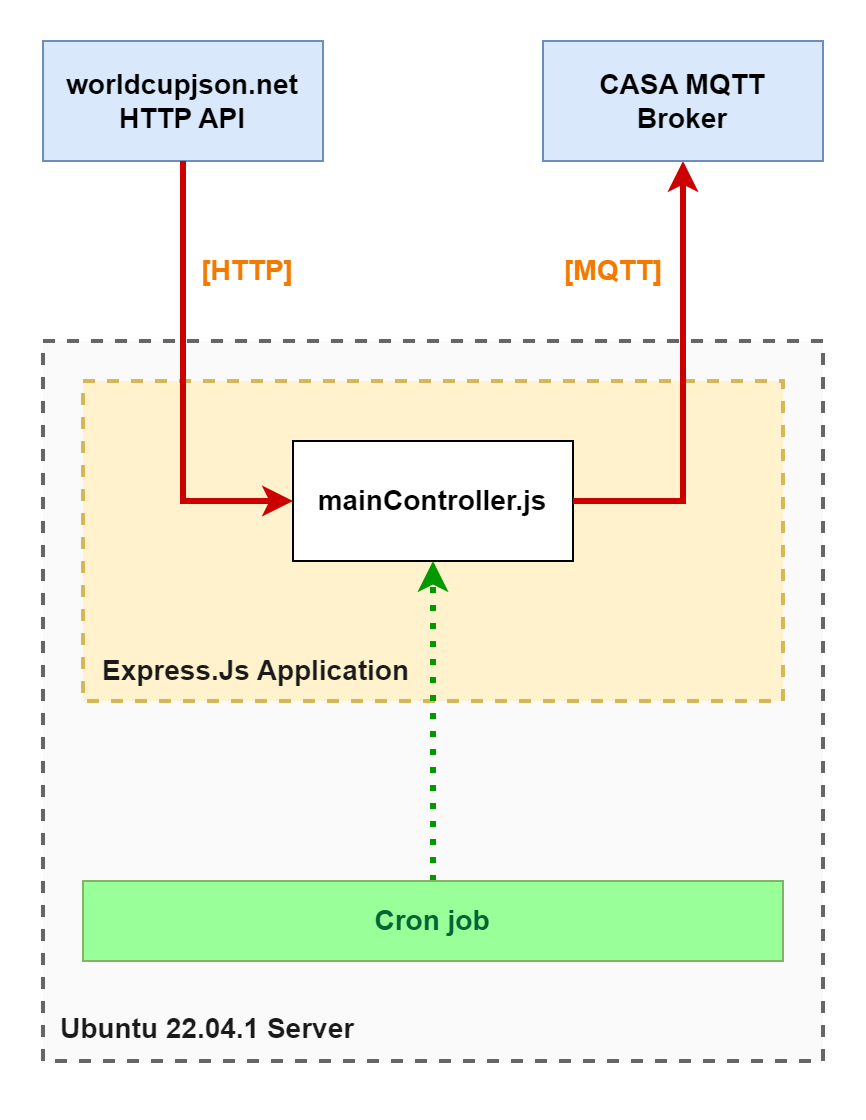

The diagram above was exported from draw.io. Its source (the exported page's mxGraphModel, read from the mxfile embedded in the PNG):
<mxGraphModel dx="1085" dy="615" grid="1" gridSize="10" guides="1" tooltips="1" connect="1" arrows="1" fold="1" page="1" pageScale="1" pageWidth="827" pageHeight="1169" math="0" shadow="0">
  <root>
    <mxCell id="0" />
    <mxCell id="1" parent="0" />
    <mxCell id="M1975KnoRrQks7p3E_hc-1" value="&lt;font size=&quot;1&quot; style=&quot;&quot;&gt;&lt;b style=&quot;font-size: 14px;&quot;&gt;worldcupjson.net&lt;br&gt;HTTP API&lt;br&gt;&lt;/b&gt;&lt;/font&gt;" style="rounded=0;whiteSpace=wrap;html=1;fillColor=#dae8fc;strokeColor=#6c8ebf;" vertex="1" parent="1">
      <mxGeometry x="60" y="40" width="140" height="60" as="geometry" />
    </mxCell>
    <mxCell id="M1975KnoRrQks7p3E_hc-2" value="&lt;font size=&quot;1&quot; style=&quot;&quot;&gt;&lt;b style=&quot;font-size: 14px;&quot;&gt;&lt;br&gt;&lt;/b&gt;&lt;/font&gt;" style="rounded=0;whiteSpace=wrap;html=1;dashed=1;strokeWidth=2;fillColor=#FAFAFA;fontColor=#333333;strokeColor=#666666;" vertex="1" parent="1">
      <mxGeometry x="60" y="190" width="390" height="360" as="geometry" />
    </mxCell>
    <mxCell id="M1975KnoRrQks7p3E_hc-3" value="&lt;font size=&quot;1&quot; style=&quot;&quot;&gt;&lt;b style=&quot;font-size: 14px;&quot;&gt;&lt;br&gt;&lt;/b&gt;&lt;/font&gt;" style="rounded=0;whiteSpace=wrap;html=1;fillColor=#fff2cc;strokeColor=#d6b656;dashed=1;strokeWidth=2;" vertex="1" parent="1">
      <mxGeometry x="80" y="210" width="350" height="160" as="geometry" />
    </mxCell>
    <mxCell id="M1975KnoRrQks7p3E_hc-5" value="&lt;b style=&quot;font-family: Helvetica; font-style: normal; font-variant-ligatures: normal; font-variant-caps: normal; letter-spacing: normal; orphans: 2; text-align: center; text-indent: 0px; text-transform: none; widows: 2; word-spacing: 0px; -webkit-text-stroke-width: 0px; text-decoration-thickness: initial; text-decoration-style: initial; text-decoration-color: initial; font-size: 14px;&quot;&gt;Express.Js Application&lt;/b&gt;" style="text;whiteSpace=wrap;html=1;fontSize=14;labelBackgroundColor=none;fontColor=#1A1A1A;" vertex="1" parent="1">
      <mxGeometry x="88" y="340" width="190" height="40" as="geometry" />
    </mxCell>
    <mxCell id="M1975KnoRrQks7p3E_hc-7" value="&lt;font size=&quot;1&quot; style=&quot;&quot;&gt;&lt;b style=&quot;font-size: 14px;&quot;&gt;mainController.js&lt;br&gt;&lt;/b&gt;&lt;/font&gt;" style="rounded=0;whiteSpace=wrap;html=1;" vertex="1" parent="1">
      <mxGeometry x="185" y="240" width="140" height="60" as="geometry" />
    </mxCell>
    <mxCell id="M1975KnoRrQks7p3E_hc-8" value="&lt;b style=&quot;font-family: Helvetica; font-style: normal; font-variant-ligatures: normal; font-variant-caps: normal; letter-spacing: normal; orphans: 2; text-align: center; text-indent: 0px; text-transform: none; widows: 2; word-spacing: 0px; -webkit-text-stroke-width: 0px; text-decoration-thickness: initial; text-decoration-style: initial; text-decoration-color: initial; font-size: 14px;&quot;&gt;Ubuntu 22.04.1 Server&lt;br&gt;&lt;/b&gt;" style="text;whiteSpace=wrap;html=1;fontSize=14;labelBackgroundColor=none;fontColor=#1A1A1A;" vertex="1" parent="1">
      <mxGeometry x="67" y="519" width="190" height="40" as="geometry" />
    </mxCell>
    <mxCell id="M1975KnoRrQks7p3E_hc-13" style="edgeStyle=orthogonalEdgeStyle;rounded=0;orthogonalLoop=1;jettySize=auto;html=1;entryX=0.5;entryY=1;entryDx=0;entryDy=0;strokeColor=#009900;strokeWidth=3;fontSize=14;fontColor=#0066CC;dashed=1;dashPattern=1 2;" edge="1" parent="1" source="M1975KnoRrQks7p3E_hc-9" target="M1975KnoRrQks7p3E_hc-7">
      <mxGeometry relative="1" as="geometry" />
    </mxCell>
    <mxCell id="M1975KnoRrQks7p3E_hc-9" value="&lt;font size=&quot;1&quot; style=&quot;&quot;&gt;&lt;b style=&quot;font-size: 14px;&quot;&gt;Cron job&lt;br&gt;&lt;/b&gt;&lt;/font&gt;" style="rounded=0;whiteSpace=wrap;html=1;fillColor=#99FF99;strokeColor=#82b366;fontColor=#006633;" vertex="1" parent="1">
      <mxGeometry x="80" y="460" width="350" height="40" as="geometry" />
    </mxCell>
    <mxCell id="M1975KnoRrQks7p3E_hc-15" style="edgeStyle=orthogonalEdgeStyle;rounded=0;orthogonalLoop=1;jettySize=auto;html=1;entryX=1;entryY=0.5;entryDx=0;entryDy=0;strokeColor=#CC0000;strokeWidth=3;fontSize=14;fontColor=#006633;endArrow=none;endFill=0;startArrow=classic;startFill=1;exitX=0.5;exitY=1;exitDx=0;exitDy=0;" edge="1" parent="1" source="M1975KnoRrQks7p3E_hc-10" target="M1975KnoRrQks7p3E_hc-7">
      <mxGeometry relative="1" as="geometry">
        <Array as="points">
          <mxPoint x="380" y="270" />
        </Array>
      </mxGeometry>
    </mxCell>
    <mxCell id="M1975KnoRrQks7p3E_hc-10" value="&lt;font size=&quot;1&quot; style=&quot;&quot;&gt;&lt;b style=&quot;font-size: 14px;&quot;&gt;CASA MQTT &lt;br&gt;Broker&lt;br&gt;&lt;/b&gt;&lt;/font&gt;" style="rounded=0;whiteSpace=wrap;html=1;fillColor=#dae8fc;strokeColor=#6c8ebf;" vertex="1" parent="1">
      <mxGeometry x="310" y="40" width="140" height="60" as="geometry" />
    </mxCell>
    <mxCell id="M1975KnoRrQks7p3E_hc-12" style="edgeStyle=orthogonalEdgeStyle;rounded=0;orthogonalLoop=1;jettySize=auto;html=1;entryX=0;entryY=0.5;entryDx=0;entryDy=0;strokeWidth=3;fontSize=14;fontColor=#0066CC;strokeColor=#CC0000;" edge="1" parent="1" source="M1975KnoRrQks7p3E_hc-1" target="M1975KnoRrQks7p3E_hc-7">
      <mxGeometry relative="1" as="geometry" />
    </mxCell>
    <mxCell id="M1975KnoRrQks7p3E_hc-16" value="[HTTP]" style="text;html=1;align=center;verticalAlign=middle;resizable=0;points=[];autosize=1;strokeColor=none;fillColor=none;fontSize=14;fontColor=#F27A00;fontStyle=1" vertex="1" parent="1">
      <mxGeometry x="127" y="140" width="70" height="30" as="geometry" />
    </mxCell>
    <mxCell id="M1975KnoRrQks7p3E_hc-17" value="[MQTT]" style="text;html=1;align=center;verticalAlign=middle;resizable=0;points=[];autosize=1;strokeColor=none;fillColor=none;fontSize=14;fontColor=#F27A00;fontStyle=1" vertex="1" parent="1">
      <mxGeometry x="310" y="140" width="70" height="30" as="geometry" />
    </mxCell>
  </root>
</mxGraphModel>